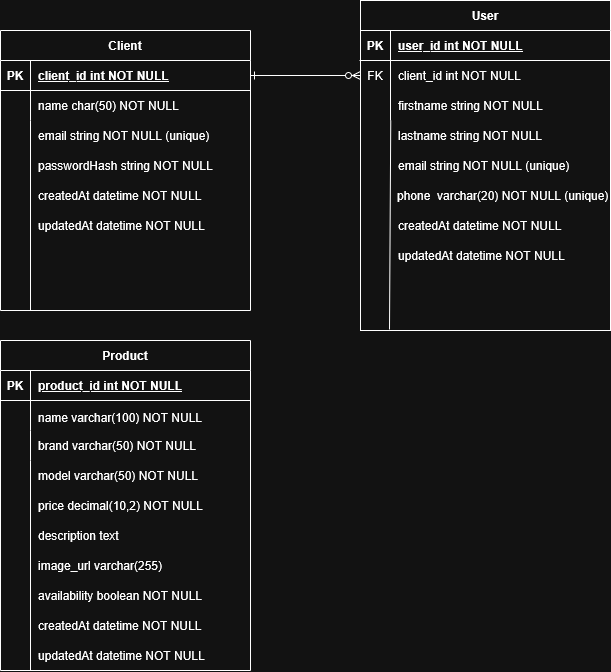

The diagram above was exported from draw.io. Its source (the exported page's mxGraphModel, read from the mxfile embedded in the PNG):
<mxGraphModel dx="2066" dy="1111" grid="1" gridSize="10" guides="1" tooltips="1" connect="1" arrows="1" fold="1" page="1" pageScale="1" pageWidth="850" pageHeight="1100" math="0" shadow="0" extFonts="Permanent Marker^https://fonts.googleapis.com/css?family=Permanent+Marker">
  <root>
    <mxCell id="0" />
    <mxCell id="1" parent="0" />
    <mxCell id="C-vyLk0tnHw3VtMMgP7b-1" edge="1" parent="1" source="C-vyLk0tnHw3VtMMgP7b-24" style="edgeStyle=entityRelationEdgeStyle;endArrow=ERzeroToMany;startArrow=ERone;endFill=1;startFill=0;" target="C-vyLk0tnHw3VtMMgP7b-6" value="">
      <mxGeometry height="100" relative="1" width="100" as="geometry">
        <mxPoint x="340" y="720" as="sourcePoint" />
        <mxPoint x="440" y="620" as="targetPoint" />
      </mxGeometry>
    </mxCell>
    <mxCell id="C-vyLk0tnHw3VtMMgP7b-2" parent="1" style="shape=table;startSize=30;container=1;collapsible=1;childLayout=tableLayout;fixedRows=1;rowLines=0;fontStyle=1;align=center;resizeLast=1;" value="User" vertex="1">
      <mxGeometry height="330" width="250" x="450" y="120" as="geometry" />
    </mxCell>
    <mxCell id="C-vyLk0tnHw3VtMMgP7b-3" parent="C-vyLk0tnHw3VtMMgP7b-2" style="shape=partialRectangle;collapsible=0;dropTarget=0;pointerEvents=0;fillColor=none;points=[[0,0.5],[1,0.5]];portConstraint=eastwest;top=0;left=0;right=0;bottom=1;" value="" vertex="1">
      <mxGeometry height="30" width="250" y="30" as="geometry" />
    </mxCell>
    <mxCell id="C-vyLk0tnHw3VtMMgP7b-4" parent="C-vyLk0tnHw3VtMMgP7b-3" style="shape=partialRectangle;overflow=hidden;connectable=0;fillColor=none;top=0;left=0;bottom=0;right=0;fontStyle=1;" value="PK" vertex="1">
      <mxGeometry height="30" width="30" as="geometry">
        <mxRectangle height="30" width="30" as="alternateBounds" />
      </mxGeometry>
    </mxCell>
    <mxCell id="C-vyLk0tnHw3VtMMgP7b-5" parent="C-vyLk0tnHw3VtMMgP7b-3" style="shape=partialRectangle;overflow=hidden;connectable=0;fillColor=none;top=0;left=0;bottom=0;right=0;align=left;spacingLeft=6;fontStyle=5;" value="user_id int NOT NULL " vertex="1">
      <mxGeometry height="30" width="220" x="30" as="geometry">
        <mxRectangle height="30" width="220" as="alternateBounds" />
      </mxGeometry>
    </mxCell>
    <mxCell id="C-vyLk0tnHw3VtMMgP7b-6" parent="C-vyLk0tnHw3VtMMgP7b-2" style="shape=partialRectangle;collapsible=0;dropTarget=0;pointerEvents=0;fillColor=none;points=[[0,0.5],[1,0.5]];portConstraint=eastwest;top=0;left=0;right=0;bottom=0;" value="" vertex="1">
      <mxGeometry height="30" width="250" y="60" as="geometry" />
    </mxCell>
    <mxCell id="C-vyLk0tnHw3VtMMgP7b-7" parent="C-vyLk0tnHw3VtMMgP7b-6" style="shape=partialRectangle;overflow=hidden;connectable=0;fillColor=none;top=0;left=0;bottom=0;right=0;" value="FK" vertex="1">
      <mxGeometry height="30" width="30" as="geometry">
        <mxRectangle height="30" width="30" as="alternateBounds" />
      </mxGeometry>
    </mxCell>
    <mxCell id="C-vyLk0tnHw3VtMMgP7b-8" parent="C-vyLk0tnHw3VtMMgP7b-6" style="shape=partialRectangle;overflow=hidden;connectable=0;fillColor=none;top=0;left=0;bottom=0;right=0;align=left;spacingLeft=6;" value="client_id int NOT NULL" vertex="1">
      <mxGeometry height="30" width="220" x="30" as="geometry">
        <mxRectangle height="30" width="220" as="alternateBounds" />
      </mxGeometry>
    </mxCell>
    <mxCell id="C-vyLk0tnHw3VtMMgP7b-9" parent="C-vyLk0tnHw3VtMMgP7b-2" style="shape=partialRectangle;collapsible=0;dropTarget=0;pointerEvents=0;fillColor=none;points=[[0,0.5],[1,0.5]];portConstraint=eastwest;top=0;left=0;right=0;bottom=0;" value="" vertex="1">
      <mxGeometry height="30" width="250" y="90" as="geometry" />
    </mxCell>
    <mxCell id="C-vyLk0tnHw3VtMMgP7b-10" parent="C-vyLk0tnHw3VtMMgP7b-9" style="shape=partialRectangle;overflow=hidden;connectable=0;fillColor=none;top=0;left=0;bottom=0;right=0;" value="" vertex="1">
      <mxGeometry height="30" width="30" as="geometry">
        <mxRectangle height="30" width="30" as="alternateBounds" />
      </mxGeometry>
    </mxCell>
    <mxCell id="C-vyLk0tnHw3VtMMgP7b-11" parent="C-vyLk0tnHw3VtMMgP7b-9" style="shape=partialRectangle;overflow=hidden;connectable=0;fillColor=none;top=0;left=0;bottom=0;right=0;align=left;spacingLeft=6;" value="firstname string NOT NULL" vertex="1">
      <mxGeometry height="30" width="220" x="30" as="geometry">
        <mxRectangle height="30" width="220" as="alternateBounds" />
      </mxGeometry>
    </mxCell>
    <mxCell id="C-vyLk0tnHw3VtMMgP7b-23" parent="1" style="shape=table;startSize=30;container=1;collapsible=1;childLayout=tableLayout;fixedRows=1;rowLines=0;fontStyle=1;align=center;resizeLast=1;" value="Client" vertex="1">
      <mxGeometry height="280" width="250" x="90" y="150" as="geometry" />
    </mxCell>
    <mxCell id="C-vyLk0tnHw3VtMMgP7b-24" parent="C-vyLk0tnHw3VtMMgP7b-23" style="shape=partialRectangle;collapsible=0;dropTarget=0;pointerEvents=0;fillColor=none;points=[[0,0.5],[1,0.5]];portConstraint=eastwest;top=0;left=0;right=0;bottom=1;" value="" vertex="1">
      <mxGeometry height="30" width="250" y="30" as="geometry" />
    </mxCell>
    <mxCell id="C-vyLk0tnHw3VtMMgP7b-25" parent="C-vyLk0tnHw3VtMMgP7b-24" style="shape=partialRectangle;overflow=hidden;connectable=0;fillColor=none;top=0;left=0;bottom=0;right=0;fontStyle=1;" value="PK" vertex="1">
      <mxGeometry height="30" width="30" as="geometry">
        <mxRectangle height="30" width="30" as="alternateBounds" />
      </mxGeometry>
    </mxCell>
    <mxCell id="C-vyLk0tnHw3VtMMgP7b-26" parent="C-vyLk0tnHw3VtMMgP7b-24" style="shape=partialRectangle;overflow=hidden;connectable=0;fillColor=none;top=0;left=0;bottom=0;right=0;align=left;spacingLeft=6;fontStyle=5;" value="client_id int NOT NULL " vertex="1">
      <mxGeometry height="30" width="220" x="30" as="geometry">
        <mxRectangle height="30" width="220" as="alternateBounds" />
      </mxGeometry>
    </mxCell>
    <mxCell id="C-vyLk0tnHw3VtMMgP7b-27" parent="C-vyLk0tnHw3VtMMgP7b-23" style="shape=partialRectangle;collapsible=0;dropTarget=0;pointerEvents=0;fillColor=none;points=[[0,0.5],[1,0.5]];portConstraint=eastwest;top=0;left=0;right=0;bottom=0;" value="" vertex="1">
      <mxGeometry height="30" width="250" y="60" as="geometry" />
    </mxCell>
    <mxCell id="C-vyLk0tnHw3VtMMgP7b-28" parent="C-vyLk0tnHw3VtMMgP7b-27" style="shape=partialRectangle;overflow=hidden;connectable=0;fillColor=none;top=0;left=0;bottom=0;right=0;" value="" vertex="1">
      <mxGeometry height="30" width="30" as="geometry">
        <mxRectangle height="30" width="30" as="alternateBounds" />
      </mxGeometry>
    </mxCell>
    <mxCell id="C-vyLk0tnHw3VtMMgP7b-29" parent="C-vyLk0tnHw3VtMMgP7b-27" style="shape=partialRectangle;overflow=hidden;connectable=0;fillColor=none;top=0;left=0;bottom=0;right=0;align=left;spacingLeft=6;" value="name char(50) NOT NULL" vertex="1">
      <mxGeometry height="30" width="220" x="30" as="geometry">
        <mxRectangle height="30" width="220" as="alternateBounds" />
      </mxGeometry>
    </mxCell>
    <mxCell id="0A8I1mZrltLnTpfGjyT_-12" edge="1" parent="1" style="endArrow=none;html=1;rounded=0;entryX=0.125;entryY=1.027;entryDx=0;entryDy=0;entryPerimeter=0;" value="">
      <mxGeometry height="50" relative="1" width="50" as="geometry">
        <mxPoint x="479" y="449" as="sourcePoint" />
        <mxPoint x="480.25" y="239.81000000000006" as="targetPoint" />
      </mxGeometry>
    </mxCell>
    <mxCell id="0A8I1mZrltLnTpfGjyT_-13" parent="1" style="shape=partialRectangle;overflow=hidden;connectable=0;fillColor=none;top=0;left=0;bottom=0;right=0;align=left;spacingLeft=6;" value="lastname string NOT NULL" vertex="1">
      <mxGeometry height="30" width="220" x="480" y="240" as="geometry">
        <mxRectangle height="30" width="220" as="alternateBounds" />
      </mxGeometry>
    </mxCell>
    <mxCell id="0A8I1mZrltLnTpfGjyT_-14" parent="1" style="shape=partialRectangle;overflow=hidden;connectable=0;fillColor=none;top=0;left=0;bottom=0;right=0;align=left;spacingLeft=6;" value="email string NOT NULL (unique)" vertex="1">
      <mxGeometry height="30" width="220" x="120" y="240" as="geometry">
        <mxRectangle height="30" width="220" as="alternateBounds" />
      </mxGeometry>
    </mxCell>
    <mxCell id="0A8I1mZrltLnTpfGjyT_-15" parent="1" style="shape=partialRectangle;overflow=hidden;connectable=0;fillColor=none;top=0;left=0;bottom=0;right=0;align=left;spacingLeft=6;" value="createdAt datetime NOT NULL" vertex="1">
      <mxGeometry height="30" width="220" x="480" y="330" as="geometry">
        <mxRectangle height="30" width="220" as="alternateBounds" />
      </mxGeometry>
    </mxCell>
    <mxCell id="0A8I1mZrltLnTpfGjyT_-16" parent="1" style="shape=partialRectangle;overflow=hidden;connectable=0;fillColor=none;top=0;left=0;bottom=0;right=0;align=left;spacingLeft=6;" value="updatedAt datetime NOT NULL" vertex="1">
      <mxGeometry height="30" width="220" x="480" y="360" as="geometry">
        <mxRectangle height="30" width="220" as="alternateBounds" />
      </mxGeometry>
    </mxCell>
    <mxCell id="0A8I1mZrltLnTpfGjyT_-17" parent="1" style="shape=partialRectangle;overflow=hidden;connectable=0;fillColor=none;top=0;left=0;bottom=0;right=0;align=left;spacingLeft=6;" value="passwordHash string NOT NULL " vertex="1">
      <mxGeometry height="30" width="220" x="120" y="270" as="geometry">
        <mxRectangle height="30" width="220" as="alternateBounds" />
      </mxGeometry>
    </mxCell>
    <mxCell id="0A8I1mZrltLnTpfGjyT_-18" edge="1" parent="1" style="endArrow=none;html=1;rounded=0;" value="">
      <mxGeometry height="50" relative="1" width="50" as="geometry">
        <mxPoint x="120" y="430" as="sourcePoint" />
        <mxPoint x="120" y="240" as="targetPoint" />
      </mxGeometry>
    </mxCell>
    <mxCell id="0A8I1mZrltLnTpfGjyT_-19" parent="1" style="shape=partialRectangle;overflow=hidden;connectable=0;fillColor=none;top=0;left=0;bottom=0;right=0;align=left;spacingLeft=6;" value="createdAt datetime NOT NULL" vertex="1">
      <mxGeometry height="30" width="220" x="120" y="300" as="geometry">
        <mxRectangle height="30" width="220" as="alternateBounds" />
      </mxGeometry>
    </mxCell>
    <mxCell id="0A8I1mZrltLnTpfGjyT_-20" parent="1" style="shape=partialRectangle;overflow=hidden;connectable=0;fillColor=none;top=0;left=0;bottom=0;right=0;align=left;spacingLeft=6;" value="updatedAt datetime NOT NULL" vertex="1">
      <mxGeometry height="30" width="220" x="120" y="330" as="geometry">
        <mxRectangle height="30" width="220" as="alternateBounds" />
      </mxGeometry>
    </mxCell>
    <mxCell id="0A8I1mZrltLnTpfGjyT_-21" parent="1" style="shape=partialRectangle;overflow=hidden;connectable=0;fillColor=none;top=0;left=0;bottom=0;right=0;align=left;spacingLeft=6;" value="email string NOT NULL (unique)" vertex="1">
      <mxGeometry height="30" width="220" x="480" y="270" as="geometry">
        <mxRectangle height="30" width="220" as="alternateBounds" />
      </mxGeometry>
    </mxCell>
    <mxCell id="0A8I1mZrltLnTpfGjyT_-22" parent="1" style="shape=partialRectangle;overflow=hidden;connectable=0;fillColor=none;top=0;left=0;bottom=0;right=0;align=left;spacingLeft=6;" value="phone  varchar(20) NOT NULL (unique)" vertex="1">
      <mxGeometry height="30" width="220" x="479" y="300" as="geometry">
        <mxRectangle height="30" width="220" as="alternateBounds" />
      </mxGeometry>
    </mxCell>
    <mxCell id="C-vyLk0tnHw3VtMMgP7b-13" parent="1" style="shape=table;startSize=30;container=1;collapsible=1;childLayout=tableLayout;fixedRows=1;rowLines=0;fontStyle=1;align=center;resizeLast=1;" value="Product" vertex="1">
      <mxGeometry height="330" width="250" x="90" y="460" as="geometry" />
    </mxCell>
    <mxCell id="C-vyLk0tnHw3VtMMgP7b-14" parent="C-vyLk0tnHw3VtMMgP7b-13" style="shape=partialRectangle;collapsible=0;dropTarget=0;pointerEvents=0;fillColor=none;points=[[0,0.5],[1,0.5]];portConstraint=eastwest;top=0;left=0;right=0;bottom=1;" value="" vertex="1">
      <mxGeometry height="30" width="250" y="30" as="geometry" />
    </mxCell>
    <mxCell id="C-vyLk0tnHw3VtMMgP7b-15" parent="C-vyLk0tnHw3VtMMgP7b-14" style="shape=partialRectangle;overflow=hidden;connectable=0;fillColor=none;top=0;left=0;bottom=0;right=0;fontStyle=1;" value="PK" vertex="1">
      <mxGeometry height="30" width="30" as="geometry">
        <mxRectangle height="30" width="30" as="alternateBounds" />
      </mxGeometry>
    </mxCell>
    <mxCell id="C-vyLk0tnHw3VtMMgP7b-16" parent="C-vyLk0tnHw3VtMMgP7b-14" style="shape=partialRectangle;overflow=hidden;connectable=0;fillColor=none;top=0;left=0;bottom=0;right=0;align=left;spacingLeft=6;fontStyle=5;" value="product_id int NOT NULL " vertex="1">
      <mxGeometry height="30" width="220" x="30" as="geometry">
        <mxRectangle height="30" width="220" as="alternateBounds" />
      </mxGeometry>
    </mxCell>
    <mxCell id="C-vyLk0tnHw3VtMMgP7b-17" parent="C-vyLk0tnHw3VtMMgP7b-13" style="shape=partialRectangle;collapsible=0;dropTarget=0;pointerEvents=0;fillColor=none;points=[[0,0.5],[1,0.5]];portConstraint=eastwest;top=0;left=0;right=0;bottom=0;" value="" vertex="1">
      <mxGeometry height="30" width="250" y="60" as="geometry" />
    </mxCell>
    <mxCell id="C-vyLk0tnHw3VtMMgP7b-18" parent="C-vyLk0tnHw3VtMMgP7b-17" style="shape=partialRectangle;overflow=hidden;connectable=0;fillColor=none;top=0;left=0;bottom=0;right=0;" value="" vertex="1">
      <mxGeometry height="30" width="30" as="geometry">
        <mxRectangle height="30" width="30" as="alternateBounds" />
      </mxGeometry>
    </mxCell>
    <mxCell id="C-vyLk0tnHw3VtMMgP7b-19" parent="C-vyLk0tnHw3VtMMgP7b-17" style="shape=partialRectangle;overflow=hidden;connectable=0;fillColor=none;top=0;left=0;bottom=0;right=0;align=left;spacingLeft=6;" value="" vertex="1">
      <mxGeometry height="30" width="220" x="30" as="geometry">
        <mxRectangle height="30" width="220" as="alternateBounds" />
      </mxGeometry>
    </mxCell>
    <mxCell id="C-vyLk0tnHw3VtMMgP7b-20" parent="C-vyLk0tnHw3VtMMgP7b-13" style="shape=partialRectangle;collapsible=0;dropTarget=0;pointerEvents=0;fillColor=none;points=[[0,0.5],[1,0.5]];portConstraint=eastwest;top=0;left=0;right=0;bottom=0;" value="" vertex="1">
      <mxGeometry height="30" width="250" y="90" as="geometry" />
    </mxCell>
    <mxCell id="C-vyLk0tnHw3VtMMgP7b-21" parent="C-vyLk0tnHw3VtMMgP7b-20" style="shape=partialRectangle;overflow=hidden;connectable=0;fillColor=none;top=0;left=0;bottom=0;right=0;" value="" vertex="1">
      <mxGeometry height="30" width="30" as="geometry">
        <mxRectangle height="30" width="30" as="alternateBounds" />
      </mxGeometry>
    </mxCell>
    <mxCell id="C-vyLk0tnHw3VtMMgP7b-22" parent="C-vyLk0tnHw3VtMMgP7b-20" style="shape=partialRectangle;overflow=hidden;connectable=0;fillColor=none;top=0;left=0;bottom=0;right=0;align=left;spacingLeft=6;" value="brand varchar(50) NOT NULL" vertex="1">
      <mxGeometry height="30" width="220" x="30" as="geometry">
        <mxRectangle height="30" width="220" as="alternateBounds" />
      </mxGeometry>
    </mxCell>
    <mxCell id="0A8I1mZrltLnTpfGjyT_-23" parent="1" style="shape=partialRectangle;overflow=hidden;connectable=0;fillColor=none;top=0;left=0;bottom=0;right=0;align=left;spacingLeft=6;" value="name varchar(100) NOT NULL" vertex="1">
      <mxGeometry height="30" width="220" x="120" y="522" as="geometry">
        <mxRectangle height="30" width="220" as="alternateBounds" />
      </mxGeometry>
    </mxCell>
    <mxCell id="0A8I1mZrltLnTpfGjyT_-24" parent="1" style="shape=partialRectangle;overflow=hidden;connectable=0;fillColor=none;top=0;left=0;bottom=0;right=0;align=left;spacingLeft=6;" value="model varchar(50) NOT NULL" vertex="1">
      <mxGeometry height="30" width="220" x="120" y="580" as="geometry">
        <mxRectangle height="30" width="220" as="alternateBounds" />
      </mxGeometry>
    </mxCell>
    <mxCell id="0A8I1mZrltLnTpfGjyT_-25" parent="1" style="shape=partialRectangle;overflow=hidden;connectable=0;fillColor=none;top=0;left=0;bottom=0;right=0;align=left;spacingLeft=6;" value="price decimal(10,2) NOT NULL" vertex="1">
      <mxGeometry height="30" width="220" x="120" y="610" as="geometry">
        <mxRectangle height="30" width="220" as="alternateBounds" />
      </mxGeometry>
    </mxCell>
    <mxCell id="0A8I1mZrltLnTpfGjyT_-26" edge="1" parent="1" style="endArrow=none;html=1;rounded=0;" value="">
      <mxGeometry height="50" relative="1" width="50" as="geometry">
        <mxPoint x="120" y="790" as="sourcePoint" />
        <mxPoint x="120" y="580" as="targetPoint" />
      </mxGeometry>
    </mxCell>
    <mxCell id="0A8I1mZrltLnTpfGjyT_-27" parent="1" style="shape=partialRectangle;overflow=hidden;connectable=0;fillColor=none;top=0;left=0;bottom=0;right=0;align=left;spacingLeft=6;" value="description text" vertex="1">
      <mxGeometry height="30" width="220" x="120" y="640" as="geometry">
        <mxRectangle height="30" width="220" as="alternateBounds" />
      </mxGeometry>
    </mxCell>
    <mxCell id="0A8I1mZrltLnTpfGjyT_-28" parent="1" style="shape=partialRectangle;overflow=hidden;connectable=0;fillColor=none;top=0;left=0;bottom=0;right=0;align=left;spacingLeft=6;" value="image_url varchar(255)" vertex="1">
      <mxGeometry height="30" width="220" x="120" y="670" as="geometry">
        <mxRectangle height="30" width="220" as="alternateBounds" />
      </mxGeometry>
    </mxCell>
    <mxCell id="0A8I1mZrltLnTpfGjyT_-29" parent="1" style="shape=partialRectangle;overflow=hidden;connectable=0;fillColor=none;top=0;left=0;bottom=0;right=0;align=left;spacingLeft=6;" value="createdAt datetime NOT NULL" vertex="1">
      <mxGeometry height="30" width="220" x="120" y="730" as="geometry">
        <mxRectangle height="30" width="220" as="alternateBounds" />
      </mxGeometry>
    </mxCell>
    <mxCell id="0A8I1mZrltLnTpfGjyT_-30" parent="1" style="shape=partialRectangle;overflow=hidden;connectable=0;fillColor=none;top=0;left=0;bottom=0;right=0;align=left;spacingLeft=6;" value="updatedAt datetime NOT NULL" vertex="1">
      <mxGeometry height="30" width="220" x="120" y="760" as="geometry">
        <mxRectangle height="30" width="220" as="alternateBounds" />
      </mxGeometry>
    </mxCell>
    <mxCell id="0A8I1mZrltLnTpfGjyT_-31" parent="1" style="shape=partialRectangle;overflow=hidden;connectable=0;fillColor=none;top=0;left=0;bottom=0;right=0;align=left;spacingLeft=6;" value="availability boolean NOT NULL" vertex="1">
      <mxGeometry height="30" width="220" x="120" y="700" as="geometry">
        <mxRectangle height="30" width="220" as="alternateBounds" />
      </mxGeometry>
    </mxCell>
  </root>
</mxGraphModel>